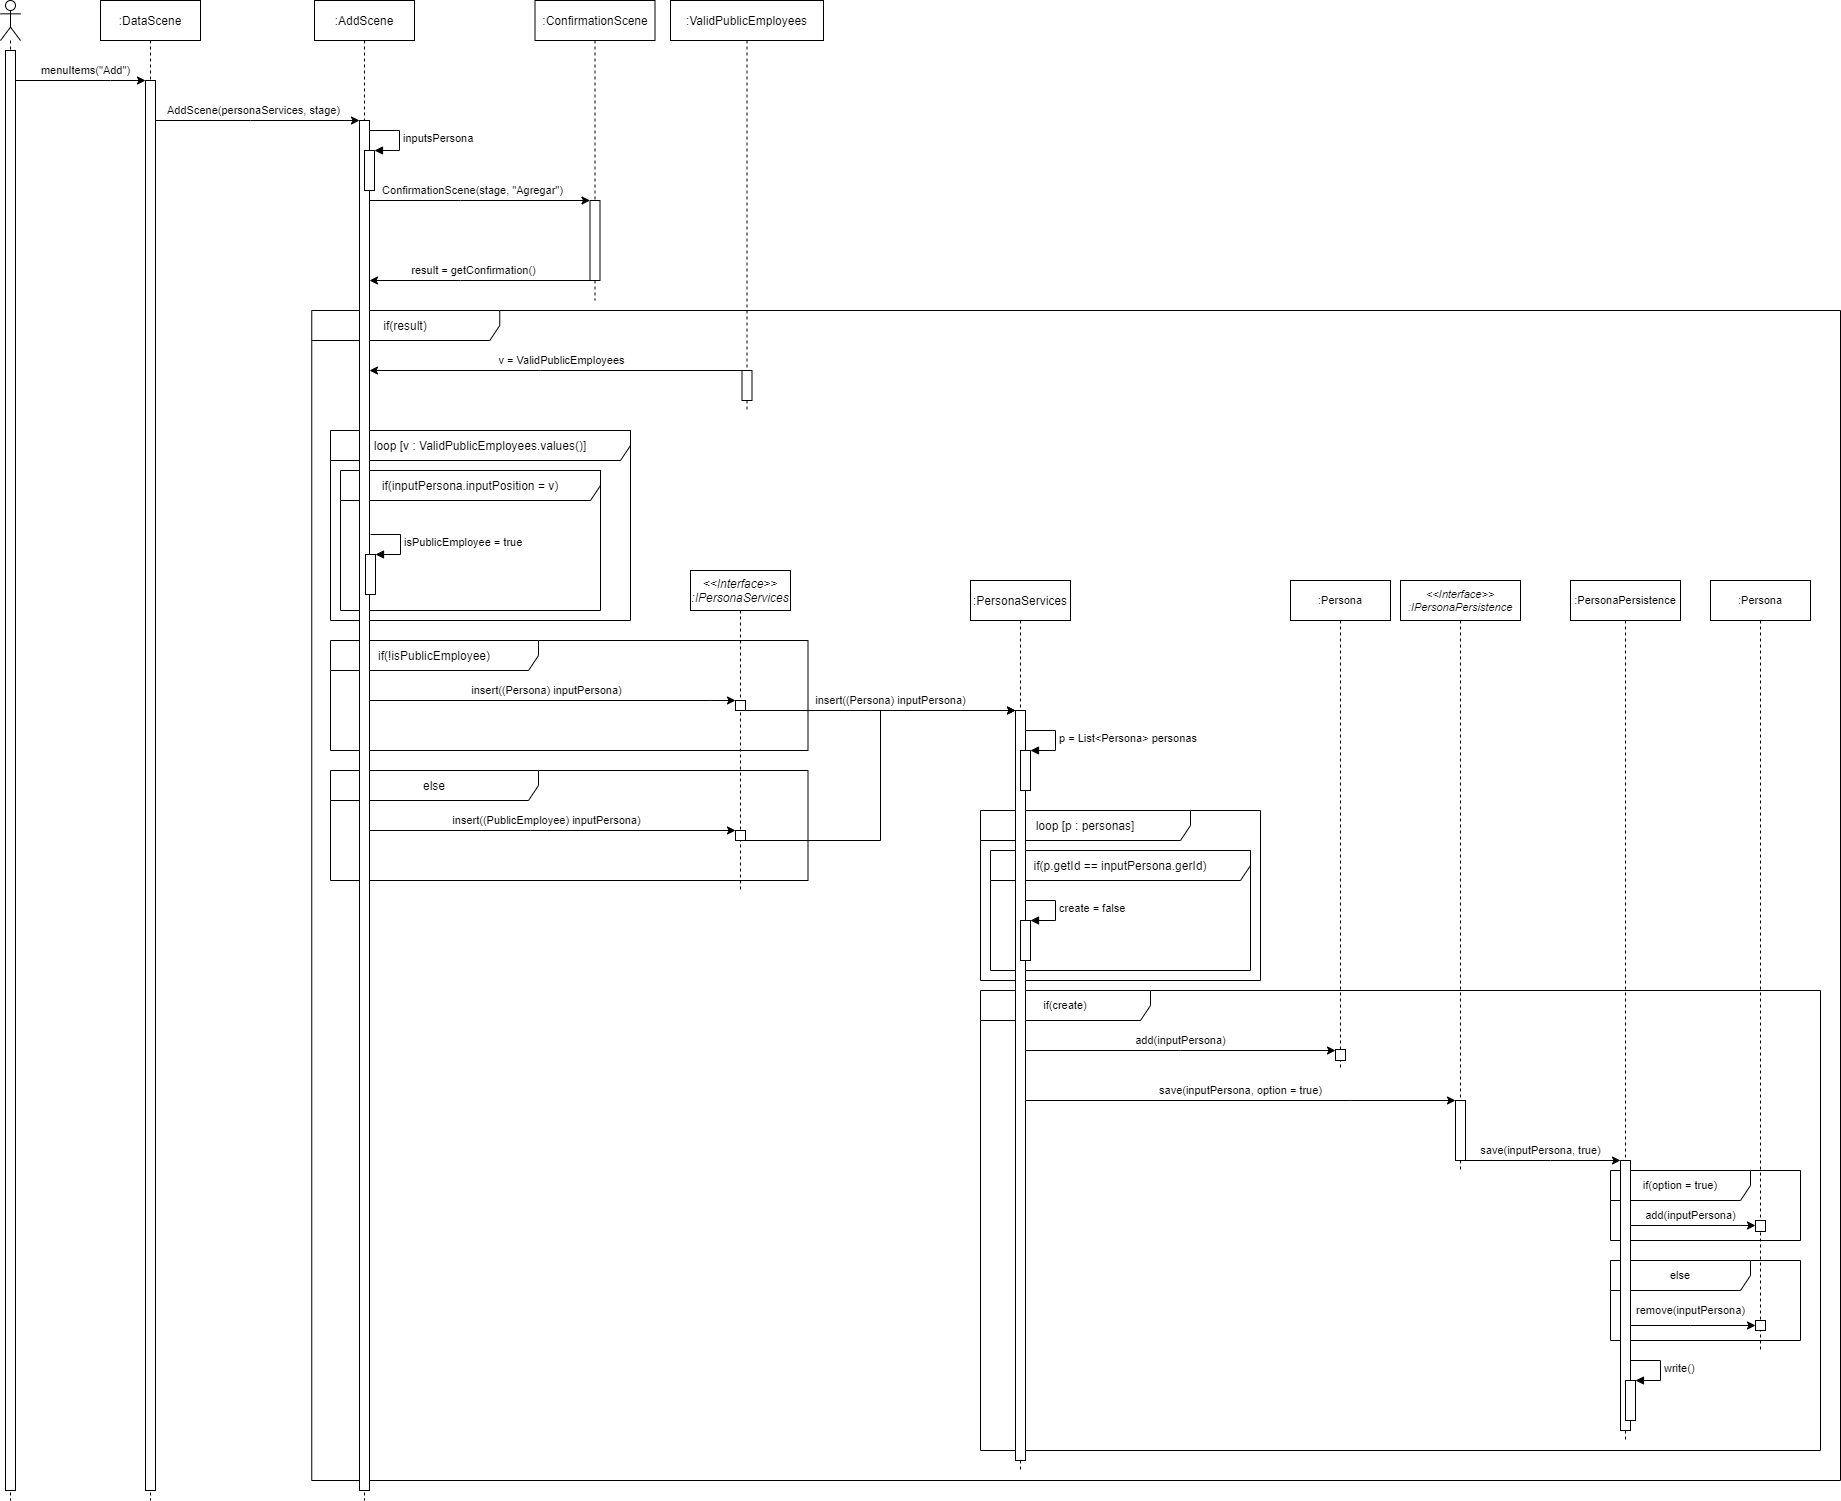

The diagram above was exported from draw.io. Its source (the exported page's mxGraphModel, read from the mxfile embedded in the PNG):
<mxGraphModel dx="1422" dy="822" grid="1" gridSize="10" guides="1" tooltips="1" connect="1" arrows="1" fold="1" page="1" pageScale="1" pageWidth="827" pageHeight="1169" math="0" shadow="0">
  <root>
    <mxCell id="0" />
    <mxCell id="1" parent="0" />
    <mxCell id="CuW-CM8m0Wgv4omwYFEu-12" value="if(result)" style="shape=umlFrame;whiteSpace=wrap;html=1;width=188;height=30;" parent="1" vertex="1">
      <mxGeometry x="361.25" y="350" width="1528.75" height="1170" as="geometry" />
    </mxCell>
    <mxCell id="p6UXYrqYQ4_2zf43fQ4i-15" value="if(create)" style="shape=umlFrame;whiteSpace=wrap;html=1;fontSize=11;width=170;height=30;" parent="1" vertex="1">
      <mxGeometry x="1030" y="1030" width="840" height="460" as="geometry" />
    </mxCell>
    <mxCell id="ssgd1YGcGF_VTiJC9u09-4" value="else" style="shape=umlFrame;whiteSpace=wrap;html=1;fontSize=11;width=140;height=30;" parent="1" vertex="1">
      <mxGeometry x="1660" y="1300" width="190" height="80" as="geometry" />
    </mxCell>
    <mxCell id="ssgd1YGcGF_VTiJC9u09-1" value="if(option = true)" style="shape=umlFrame;whiteSpace=wrap;html=1;fontSize=11;width=140;height=30;" parent="1" vertex="1">
      <mxGeometry x="1660" y="1210" width="190" height="70" as="geometry" />
    </mxCell>
    <mxCell id="p6UXYrqYQ4_2zf43fQ4i-5" value="loop [p : personas]" style="shape=umlFrame;whiteSpace=wrap;html=1;width=210;height=30;" parent="1" vertex="1">
      <mxGeometry x="1030" y="850" width="280" height="170" as="geometry" />
    </mxCell>
    <mxCell id="p6UXYrqYQ4_2zf43fQ4i-8" value="if(p.getId == inputPersona.gerId)" style="shape=umlFrame;whiteSpace=wrap;html=1;width=280;height=30;" parent="1" vertex="1">
      <mxGeometry x="1040" y="890" width="260" height="120" as="geometry" />
    </mxCell>
    <mxCell id="CuW-CM8m0Wgv4omwYFEu-39" value="else" style="shape=umlFrame;whiteSpace=wrap;html=1;width=208;height=30;" parent="1" vertex="1">
      <mxGeometry x="380" y="810" width="477.5" height="110" as="geometry" />
    </mxCell>
    <mxCell id="CuW-CM8m0Wgv4omwYFEu-23" value="if(!isPublicEmployee)" style="shape=umlFrame;whiteSpace=wrap;html=1;width=208;height=30;" parent="1" vertex="1">
      <mxGeometry x="380" y="680" width="477.5" height="110" as="geometry" />
    </mxCell>
    <mxCell id="CuW-CM8m0Wgv4omwYFEu-17" value="loop [v : ValidPublicEmployees.values()]" style="shape=umlFrame;whiteSpace=wrap;html=1;width=310;height=30;" parent="1" vertex="1">
      <mxGeometry x="380" y="470" width="300" height="190" as="geometry" />
    </mxCell>
    <mxCell id="CuW-CM8m0Wgv4omwYFEu-20" value="if(inputPersona.inputPosition = v)" style="shape=umlFrame;whiteSpace=wrap;html=1;width=260;height=30;" parent="1" vertex="1">
      <mxGeometry x="390" y="510" width="260" height="140" as="geometry" />
    </mxCell>
    <mxCell id="CuW-CM8m0Wgv4omwYFEu-2" value="" style="shape=umlLifeline;participant=umlActor;perimeter=lifelinePerimeter;whiteSpace=wrap;html=1;container=1;collapsible=0;recursiveResize=0;verticalAlign=top;spacingTop=36;outlineConnect=0;" parent="1" vertex="1">
      <mxGeometry x="50" y="40" width="20" height="1500" as="geometry" />
    </mxCell>
    <mxCell id="CuW-CM8m0Wgv4omwYFEu-4" value="" style="html=1;points=[];perimeter=orthogonalPerimeter;" parent="CuW-CM8m0Wgv4omwYFEu-2" vertex="1">
      <mxGeometry x="5" y="50" width="10" height="1440" as="geometry" />
    </mxCell>
    <mxCell id="CuW-CM8m0Wgv4omwYFEu-3" value=":DataScene" style="shape=umlLifeline;perimeter=lifelinePerimeter;whiteSpace=wrap;html=1;container=1;collapsible=0;recursiveResize=0;outlineConnect=0;" parent="1" vertex="1">
      <mxGeometry x="150" y="40" width="100" height="1500" as="geometry" />
    </mxCell>
    <mxCell id="CuW-CM8m0Wgv4omwYFEu-5" value="" style="html=1;points=[];perimeter=orthogonalPerimeter;" parent="CuW-CM8m0Wgv4omwYFEu-3" vertex="1">
      <mxGeometry x="45" y="80" width="10" height="1410" as="geometry" />
    </mxCell>
    <mxCell id="CuW-CM8m0Wgv4omwYFEu-6" value="menuItems(&quot;Add&quot;)" style="edgeStyle=orthogonalEdgeStyle;rounded=0;orthogonalLoop=1;jettySize=auto;html=1;" parent="1" source="CuW-CM8m0Wgv4omwYFEu-4" target="CuW-CM8m0Wgv4omwYFEu-5" edge="1">
      <mxGeometry x="0.0714" y="10" relative="1" as="geometry">
        <Array as="points">
          <mxPoint x="160" y="120" />
          <mxPoint x="160" y="120" />
        </Array>
        <mxPoint as="offset" />
      </mxGeometry>
    </mxCell>
    <mxCell id="CuW-CM8m0Wgv4omwYFEu-7" value=":AddScene" style="shape=umlLifeline;perimeter=lifelinePerimeter;whiteSpace=wrap;html=1;container=1;collapsible=0;recursiveResize=0;outlineConnect=0;" parent="1" vertex="1">
      <mxGeometry x="364" y="40" width="100" height="1500" as="geometry" />
    </mxCell>
    <mxCell id="CuW-CM8m0Wgv4omwYFEu-8" value="" style="html=1;points=[];perimeter=orthogonalPerimeter;" parent="CuW-CM8m0Wgv4omwYFEu-7" vertex="1">
      <mxGeometry x="45" y="120" width="10" height="1370" as="geometry" />
    </mxCell>
    <mxCell id="CuW-CM8m0Wgv4omwYFEu-28" value="" style="html=1;points=[];perimeter=orthogonalPerimeter;" parent="CuW-CM8m0Wgv4omwYFEu-7" vertex="1">
      <mxGeometry x="51" y="554" width="10" height="40" as="geometry" />
    </mxCell>
    <mxCell id="CuW-CM8m0Wgv4omwYFEu-29" value="isPublicEmployee = true" style="edgeStyle=orthogonalEdgeStyle;html=1;align=left;spacingLeft=2;endArrow=block;rounded=0;entryX=1;entryY=0;" parent="CuW-CM8m0Wgv4omwYFEu-7" target="CuW-CM8m0Wgv4omwYFEu-28" edge="1">
      <mxGeometry relative="1" as="geometry">
        <mxPoint x="56" y="534" as="sourcePoint" />
        <Array as="points">
          <mxPoint x="86" y="534" />
        </Array>
      </mxGeometry>
    </mxCell>
    <mxCell id="CuW-CM8m0Wgv4omwYFEu-37" value="" style="html=1;points=[];perimeter=orthogonalPerimeter;" parent="CuW-CM8m0Wgv4omwYFEu-7" vertex="1">
      <mxGeometry x="50" y="150" width="10" height="40" as="geometry" />
    </mxCell>
    <mxCell id="CuW-CM8m0Wgv4omwYFEu-38" value="inputsPersona" style="edgeStyle=orthogonalEdgeStyle;html=1;align=left;spacingLeft=2;endArrow=block;rounded=0;entryX=1;entryY=0;" parent="CuW-CM8m0Wgv4omwYFEu-7" target="CuW-CM8m0Wgv4omwYFEu-37" edge="1">
      <mxGeometry relative="1" as="geometry">
        <mxPoint x="55" y="130" as="sourcePoint" />
        <Array as="points">
          <mxPoint x="85" y="130" />
        </Array>
      </mxGeometry>
    </mxCell>
    <mxCell id="CuW-CM8m0Wgv4omwYFEu-9" value="AddScene(personaServices, stage)" style="edgeStyle=orthogonalEdgeStyle;rounded=0;orthogonalLoop=1;jettySize=auto;html=1;" parent="1" source="CuW-CM8m0Wgv4omwYFEu-5" target="CuW-CM8m0Wgv4omwYFEu-8" edge="1">
      <mxGeometry x="-0.0417" y="10" relative="1" as="geometry">
        <Array as="points">
          <mxPoint x="300" y="160" />
          <mxPoint x="300" y="160" />
        </Array>
        <mxPoint as="offset" />
      </mxGeometry>
    </mxCell>
    <mxCell id="CuW-CM8m0Wgv4omwYFEu-10" value=":ConfirmationScene" style="shape=umlLifeline;perimeter=lifelinePerimeter;whiteSpace=wrap;html=1;container=1;collapsible=0;recursiveResize=0;outlineConnect=0;" parent="1" vertex="1">
      <mxGeometry x="584.5" y="40" width="120" height="300" as="geometry" />
    </mxCell>
    <mxCell id="CuW-CM8m0Wgv4omwYFEu-13" value="" style="html=1;points=[];perimeter=orthogonalPerimeter;" parent="CuW-CM8m0Wgv4omwYFEu-10" vertex="1">
      <mxGeometry x="55" y="200" width="10" height="80" as="geometry" />
    </mxCell>
    <mxCell id="CuW-CM8m0Wgv4omwYFEu-14" value="ConfirmationScene(stage, &quot;Agregar&quot;)" style="edgeStyle=orthogonalEdgeStyle;rounded=0;orthogonalLoop=1;jettySize=auto;html=1;" parent="1" source="CuW-CM8m0Wgv4omwYFEu-8" target="CuW-CM8m0Wgv4omwYFEu-13" edge="1">
      <mxGeometry x="-0.0625" y="10" relative="1" as="geometry">
        <Array as="points">
          <mxPoint x="510" y="240" />
          <mxPoint x="510" y="240" />
        </Array>
        <mxPoint as="offset" />
      </mxGeometry>
    </mxCell>
    <mxCell id="CuW-CM8m0Wgv4omwYFEu-15" value="result = getConfirmation()" style="edgeStyle=orthogonalEdgeStyle;rounded=0;orthogonalLoop=1;jettySize=auto;html=1;" parent="1" source="CuW-CM8m0Wgv4omwYFEu-13" target="CuW-CM8m0Wgv4omwYFEu-8" edge="1">
      <mxGeometry x="0.0625" y="-10" relative="1" as="geometry">
        <Array as="points">
          <mxPoint x="510" y="320" />
          <mxPoint x="510" y="320" />
        </Array>
        <mxPoint as="offset" />
      </mxGeometry>
    </mxCell>
    <mxCell id="CuW-CM8m0Wgv4omwYFEu-16" value=":ValidPublicEmployees" style="shape=umlLifeline;perimeter=lifelinePerimeter;whiteSpace=wrap;html=1;container=1;collapsible=0;recursiveResize=0;outlineConnect=0;" parent="1" vertex="1">
      <mxGeometry x="720" y="40" width="153" height="410" as="geometry" />
    </mxCell>
    <mxCell id="CuW-CM8m0Wgv4omwYFEu-18" value="" style="html=1;points=[];perimeter=orthogonalPerimeter;" parent="CuW-CM8m0Wgv4omwYFEu-16" vertex="1">
      <mxGeometry x="71.5" y="370" width="10" height="30" as="geometry" />
    </mxCell>
    <mxCell id="CuW-CM8m0Wgv4omwYFEu-21" value="v = ValidPublicEmployees" style="edgeStyle=orthogonalEdgeStyle;rounded=0;orthogonalLoop=1;jettySize=auto;html=1;" parent="1" source="CuW-CM8m0Wgv4omwYFEu-18" target="CuW-CM8m0Wgv4omwYFEu-8" edge="1">
      <mxGeometry x="-0.0304" y="-10" relative="1" as="geometry">
        <Array as="points">
          <mxPoint x="590" y="410" />
          <mxPoint x="590" y="410" />
        </Array>
        <mxPoint as="offset" />
      </mxGeometry>
    </mxCell>
    <mxCell id="CuW-CM8m0Wgv4omwYFEu-30" value="&amp;lt;&amp;lt;Interface&amp;gt;&amp;gt;&lt;br&gt;:IPersonaServices" style="shape=umlLifeline;perimeter=lifelinePerimeter;whiteSpace=wrap;html=1;container=1;collapsible=0;recursiveResize=0;outlineConnect=0;fontStyle=2" parent="1" vertex="1">
      <mxGeometry x="740" y="610" width="100" height="320" as="geometry" />
    </mxCell>
    <mxCell id="CuW-CM8m0Wgv4omwYFEu-31" value="" style="html=1;points=[];perimeter=orthogonalPerimeter;" parent="CuW-CM8m0Wgv4omwYFEu-30" vertex="1">
      <mxGeometry x="45" y="130" width="10" height="10" as="geometry" />
    </mxCell>
    <mxCell id="CuW-CM8m0Wgv4omwYFEu-43" value="" style="html=1;points=[];perimeter=orthogonalPerimeter;" parent="CuW-CM8m0Wgv4omwYFEu-30" vertex="1">
      <mxGeometry x="45" y="260" width="10" height="10" as="geometry" />
    </mxCell>
    <mxCell id="CuW-CM8m0Wgv4omwYFEu-32" value="insert((Persona) inputPersona)" style="edgeStyle=orthogonalEdgeStyle;rounded=0;orthogonalLoop=1;jettySize=auto;html=1;" parent="1" source="CuW-CM8m0Wgv4omwYFEu-8" target="CuW-CM8m0Wgv4omwYFEu-31" edge="1">
      <mxGeometry x="-0.0336" y="10" relative="1" as="geometry">
        <Array as="points">
          <mxPoint x="760" y="740" />
          <mxPoint x="760" y="740" />
        </Array>
        <mxPoint as="offset" />
      </mxGeometry>
    </mxCell>
    <mxCell id="CuW-CM8m0Wgv4omwYFEu-42" value="insert((PublicEmployee) inputPersona)" style="edgeStyle=orthogonalEdgeStyle;rounded=0;orthogonalLoop=1;jettySize=auto;html=1;" parent="1" source="CuW-CM8m0Wgv4omwYFEu-8" target="CuW-CM8m0Wgv4omwYFEu-43" edge="1">
      <mxGeometry x="-0.0336" y="10" relative="1" as="geometry">
        <mxPoint x="731.5" y="970" as="targetPoint" />
        <Array as="points">
          <mxPoint x="580" y="870" />
          <mxPoint x="580" y="870" />
        </Array>
        <mxPoint as="offset" />
      </mxGeometry>
    </mxCell>
    <mxCell id="p6UXYrqYQ4_2zf43fQ4i-1" value=":PersonaServices" style="shape=umlLifeline;perimeter=lifelinePerimeter;whiteSpace=wrap;html=1;container=1;collapsible=0;recursiveResize=0;outlineConnect=0;" parent="1" vertex="1">
      <mxGeometry x="1020" y="620" width="100" height="890" as="geometry" />
    </mxCell>
    <mxCell id="p6UXYrqYQ4_2zf43fQ4i-2" value="" style="html=1;points=[];perimeter=orthogonalPerimeter;" parent="p6UXYrqYQ4_2zf43fQ4i-1" vertex="1">
      <mxGeometry x="45" y="130" width="10" height="750" as="geometry" />
    </mxCell>
    <mxCell id="p6UXYrqYQ4_2zf43fQ4i-6" value="" style="html=1;points=[];perimeter=orthogonalPerimeter;" parent="p6UXYrqYQ4_2zf43fQ4i-1" vertex="1">
      <mxGeometry x="50" y="170" width="10" height="40" as="geometry" />
    </mxCell>
    <mxCell id="p6UXYrqYQ4_2zf43fQ4i-7" value="p = List&amp;lt;Persona&amp;gt; personas" style="edgeStyle=orthogonalEdgeStyle;html=1;align=left;spacingLeft=2;endArrow=block;rounded=0;entryX=1;entryY=0;labelBackgroundColor=none;endSize=6;" parent="p6UXYrqYQ4_2zf43fQ4i-1" target="p6UXYrqYQ4_2zf43fQ4i-6" edge="1">
      <mxGeometry relative="1" as="geometry">
        <mxPoint x="55" y="150" as="sourcePoint" />
        <Array as="points">
          <mxPoint x="85" y="150" />
        </Array>
      </mxGeometry>
    </mxCell>
    <mxCell id="p6UXYrqYQ4_2zf43fQ4i-13" value="" style="html=1;points=[];perimeter=orthogonalPerimeter;fontSize=11;" parent="p6UXYrqYQ4_2zf43fQ4i-1" vertex="1">
      <mxGeometry x="50" y="340" width="10" height="40" as="geometry" />
    </mxCell>
    <mxCell id="p6UXYrqYQ4_2zf43fQ4i-14" value="create = false" style="edgeStyle=orthogonalEdgeStyle;html=1;align=left;spacingLeft=2;endArrow=block;rounded=0;entryX=1;entryY=0;labelBackgroundColor=none;fontSize=11;endSize=6;" parent="p6UXYrqYQ4_2zf43fQ4i-1" target="p6UXYrqYQ4_2zf43fQ4i-13" edge="1">
      <mxGeometry relative="1" as="geometry">
        <mxPoint x="55" y="320" as="sourcePoint" />
        <Array as="points">
          <mxPoint x="85" y="320" />
        </Array>
      </mxGeometry>
    </mxCell>
    <mxCell id="p6UXYrqYQ4_2zf43fQ4i-9" value="insert((Persona) inputPersona)" style="edgeStyle=orthogonalEdgeStyle;rounded=0;orthogonalLoop=1;jettySize=auto;html=1;labelBackgroundColor=none;endSize=6;" parent="1" source="CuW-CM8m0Wgv4omwYFEu-31" target="p6UXYrqYQ4_2zf43fQ4i-2" edge="1">
      <mxGeometry x="0.0741" y="10" relative="1" as="geometry">
        <Array as="points">
          <mxPoint x="920" y="750" />
          <mxPoint x="920" y="750" />
        </Array>
        <mxPoint as="offset" />
      </mxGeometry>
    </mxCell>
    <mxCell id="p6UXYrqYQ4_2zf43fQ4i-10" style="edgeStyle=orthogonalEdgeStyle;rounded=0;orthogonalLoop=1;jettySize=auto;html=1;labelBackgroundColor=none;endSize=6;fontSize=11;" parent="1" source="CuW-CM8m0Wgv4omwYFEu-43" target="p6UXYrqYQ4_2zf43fQ4i-2" edge="1">
      <mxGeometry relative="1" as="geometry">
        <Array as="points">
          <mxPoint x="930" y="880" />
          <mxPoint x="930" y="750" />
        </Array>
      </mxGeometry>
    </mxCell>
    <mxCell id="p6UXYrqYQ4_2zf43fQ4i-16" value=":Persona" style="shape=umlLifeline;perimeter=lifelinePerimeter;whiteSpace=wrap;html=1;container=1;collapsible=0;recursiveResize=0;outlineConnect=0;fontSize=11;" parent="1" vertex="1">
      <mxGeometry x="1340" y="620" width="100" height="490" as="geometry" />
    </mxCell>
    <mxCell id="p6UXYrqYQ4_2zf43fQ4i-17" value="" style="html=1;points=[];perimeter=orthogonalPerimeter;fontSize=11;" parent="p6UXYrqYQ4_2zf43fQ4i-16" vertex="1">
      <mxGeometry x="45" y="469" width="10" height="11" as="geometry" />
    </mxCell>
    <mxCell id="p6UXYrqYQ4_2zf43fQ4i-18" value="add(inputPersona)" style="edgeStyle=orthogonalEdgeStyle;rounded=0;orthogonalLoop=1;jettySize=auto;html=1;labelBackgroundColor=none;fontSize=11;endSize=6;" parent="1" source="p6UXYrqYQ4_2zf43fQ4i-2" target="p6UXYrqYQ4_2zf43fQ4i-17" edge="1">
      <mxGeometry y="10" relative="1" as="geometry">
        <Array as="points">
          <mxPoint x="1230" y="1090" />
          <mxPoint x="1230" y="1090" />
        </Array>
        <mxPoint as="offset" />
      </mxGeometry>
    </mxCell>
    <mxCell id="p6UXYrqYQ4_2zf43fQ4i-19" value="&amp;lt;&amp;lt;Interface&amp;gt;&amp;gt;&lt;br&gt;:IPersonaPersistence" style="shape=umlLifeline;perimeter=lifelinePerimeter;whiteSpace=wrap;html=1;container=1;collapsible=0;recursiveResize=0;outlineConnect=0;fontSize=11;fontStyle=2" parent="1" vertex="1">
      <mxGeometry x="1450" y="620" width="120" height="590" as="geometry" />
    </mxCell>
    <mxCell id="p6UXYrqYQ4_2zf43fQ4i-20" value="" style="html=1;points=[];perimeter=orthogonalPerimeter;fontSize=11;" parent="p6UXYrqYQ4_2zf43fQ4i-19" vertex="1">
      <mxGeometry x="55" y="520" width="10" height="60" as="geometry" />
    </mxCell>
    <mxCell id="p6UXYrqYQ4_2zf43fQ4i-21" value="save(inputPersona, option = true)" style="edgeStyle=orthogonalEdgeStyle;rounded=0;orthogonalLoop=1;jettySize=auto;html=1;labelBackgroundColor=none;fontSize=11;endSize=6;" parent="1" source="p6UXYrqYQ4_2zf43fQ4i-2" target="p6UXYrqYQ4_2zf43fQ4i-20" edge="1">
      <mxGeometry y="10" relative="1" as="geometry">
        <Array as="points">
          <mxPoint x="1400" y="1140" />
          <mxPoint x="1400" y="1140" />
        </Array>
        <mxPoint as="offset" />
      </mxGeometry>
    </mxCell>
    <mxCell id="p6UXYrqYQ4_2zf43fQ4i-22" value=":PersonaPersistence" style="shape=umlLifeline;perimeter=lifelinePerimeter;whiteSpace=wrap;html=1;container=1;collapsible=0;recursiveResize=0;outlineConnect=0;fontSize=11;" parent="1" vertex="1">
      <mxGeometry x="1620" y="620" width="110" height="860" as="geometry" />
    </mxCell>
    <mxCell id="p6UXYrqYQ4_2zf43fQ4i-23" value="" style="html=1;points=[];perimeter=orthogonalPerimeter;fontSize=11;" parent="p6UXYrqYQ4_2zf43fQ4i-22" vertex="1">
      <mxGeometry x="50" y="580" width="10" height="270" as="geometry" />
    </mxCell>
    <mxCell id="OMXFAqxVSshvi9Dzk_gU-1" value="" style="html=1;points=[];perimeter=orthogonalPerimeter;fontSize=11;" vertex="1" parent="p6UXYrqYQ4_2zf43fQ4i-22">
      <mxGeometry x="55" y="800" width="10" height="40" as="geometry" />
    </mxCell>
    <mxCell id="OMXFAqxVSshvi9Dzk_gU-2" value="write()" style="edgeStyle=orthogonalEdgeStyle;html=1;align=left;spacingLeft=2;endArrow=block;rounded=0;entryX=1;entryY=0;labelBackgroundColor=none;fontSize=11;endSize=6;" edge="1" target="OMXFAqxVSshvi9Dzk_gU-1" parent="p6UXYrqYQ4_2zf43fQ4i-22">
      <mxGeometry relative="1" as="geometry">
        <mxPoint x="60" y="780" as="sourcePoint" />
        <Array as="points">
          <mxPoint x="90" y="780" />
        </Array>
      </mxGeometry>
    </mxCell>
    <mxCell id="p6UXYrqYQ4_2zf43fQ4i-24" value="save(inputPersona, true)" style="edgeStyle=orthogonalEdgeStyle;rounded=0;orthogonalLoop=1;jettySize=auto;html=1;labelBackgroundColor=none;fontSize=11;endSize=6;" parent="1" source="p6UXYrqYQ4_2zf43fQ4i-20" target="p6UXYrqYQ4_2zf43fQ4i-23" edge="1">
      <mxGeometry x="-0.0323" y="10" relative="1" as="geometry">
        <Array as="points">
          <mxPoint x="1600" y="1200" />
          <mxPoint x="1600" y="1200" />
        </Array>
        <mxPoint as="offset" />
      </mxGeometry>
    </mxCell>
    <mxCell id="p6UXYrqYQ4_2zf43fQ4i-25" value=":Persona" style="shape=umlLifeline;perimeter=lifelinePerimeter;whiteSpace=wrap;html=1;container=1;collapsible=0;recursiveResize=0;outlineConnect=0;fontSize=11;size=40;" parent="1" vertex="1">
      <mxGeometry x="1760" y="620" width="100" height="770" as="geometry" />
    </mxCell>
    <mxCell id="p6UXYrqYQ4_2zf43fQ4i-26" value="" style="html=1;points=[];perimeter=orthogonalPerimeter;fontSize=11;" parent="p6UXYrqYQ4_2zf43fQ4i-25" vertex="1">
      <mxGeometry x="45" y="640" width="10" height="11" as="geometry" />
    </mxCell>
    <mxCell id="ssgd1YGcGF_VTiJC9u09-2" value="" style="html=1;points=[];perimeter=orthogonalPerimeter;fontSize=11;" parent="p6UXYrqYQ4_2zf43fQ4i-25" vertex="1">
      <mxGeometry x="45" y="740" width="10" height="10" as="geometry" />
    </mxCell>
    <mxCell id="p6UXYrqYQ4_2zf43fQ4i-27" value="add(inputPersona)" style="edgeStyle=orthogonalEdgeStyle;rounded=0;orthogonalLoop=1;jettySize=auto;html=1;labelBackgroundColor=none;fontSize=11;endSize=6;" parent="1" source="p6UXYrqYQ4_2zf43fQ4i-23" target="p6UXYrqYQ4_2zf43fQ4i-26" edge="1">
      <mxGeometry x="-0.0476" y="10" relative="1" as="geometry">
        <Array as="points">
          <mxPoint x="1790" y="1265" />
        </Array>
        <mxPoint as="offset" />
      </mxGeometry>
    </mxCell>
    <mxCell id="ssgd1YGcGF_VTiJC9u09-3" value="remove(inputPersona)" style="edgeStyle=orthogonalEdgeStyle;rounded=0;orthogonalLoop=1;jettySize=auto;html=1;labelBackgroundColor=none;fontSize=11;endSize=6;" parent="1" source="p6UXYrqYQ4_2zf43fQ4i-23" target="ssgd1YGcGF_VTiJC9u09-2" edge="1">
      <mxGeometry x="-0.04" y="15" relative="1" as="geometry">
        <Array as="points">
          <mxPoint x="1740" y="1365" />
          <mxPoint x="1740" y="1365" />
        </Array>
        <mxPoint as="offset" />
      </mxGeometry>
    </mxCell>
  </root>
</mxGraphModel>